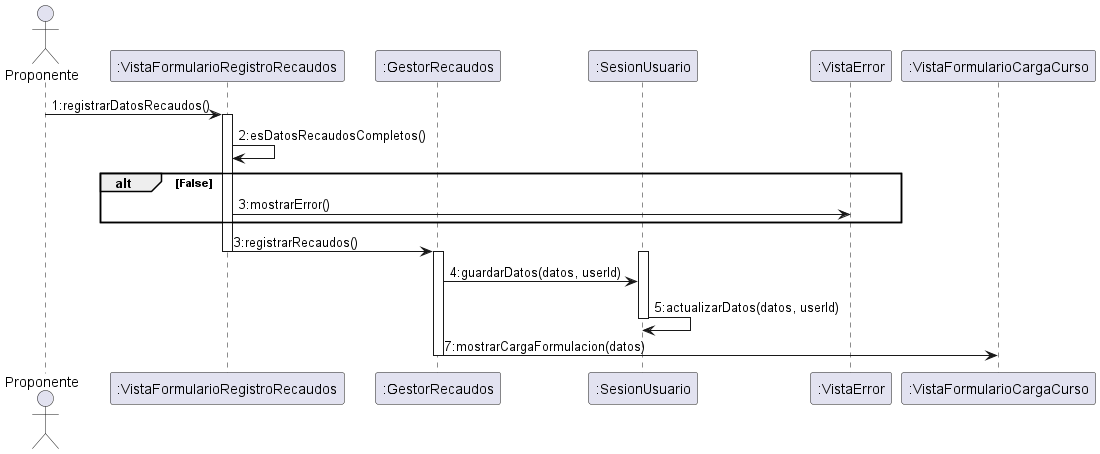

The diagram above was rendered by PlantUML. Its source (embedded in the PNG):
@startuml DiagramaDeSecuenciaRegistrarRecaudos

actor Proponente
participant ":VistaFormularioRegistroRecaudos" as VistaFormularioRegistroRecaudos
participant ":GestorRecaudos" as GestorRecaudos
participant ":SesionUsuario" as SesionUsuario
participant ":VistaError" as VistaError
participant ":VistaFormularioCargaCurso" as VistaFormularioCargaCurso

Proponente -> VistaFormularioRegistroRecaudos : 1:registrarDatosRecaudos()
activate VistaFormularioRegistroRecaudos
VistaFormularioRegistroRecaudos -> VistaFormularioRegistroRecaudos : 2:esDatosRecaudosCompletos()
alt False
VistaFormularioRegistroRecaudos -> VistaError : 3:mostrarError()
end
VistaFormularioRegistroRecaudos -> GestorRecaudos : 3:registrarRecaudos()
deactivate VistaFormularioRegistroRecaudos
activate GestorRecaudos
activate SesionUsuario
GestorRecaudos -> SesionUsuario : 4:guardarDatos(datos, userId)
SesionUsuario -> SesionUsuario : 5:actualizarDatos(datos, userId)
deactivate SesionUsuario
GestorRecaudos -> VistaFormularioCargaCurso : 7:mostrarCargaFormulacion(datos)
deactivate GestorRecaudos

@enduml